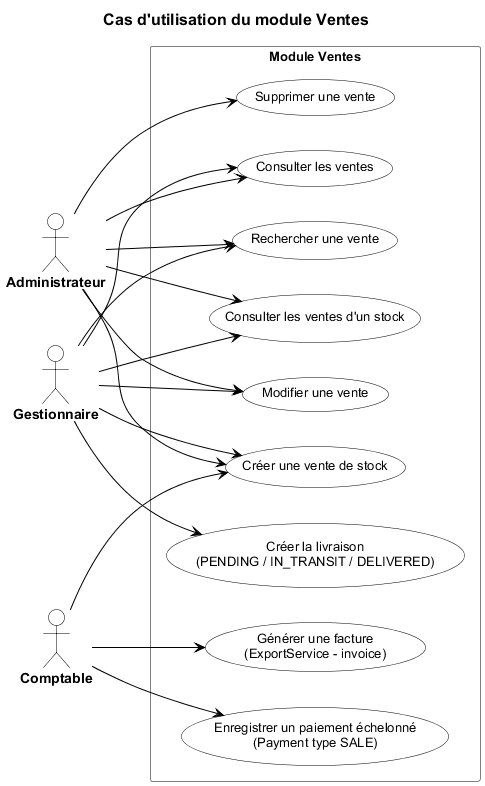

The diagram above was rendered by PlantUML. Its source (embedded in the PNG):
@startuml
title Cas d'utilisation du module Ventes

left to right direction
skinparam shadowing false
skinparam backgroundColor White
skinparam defaultFontName Arial
skinparam defaultFontSize 12

skinparam title {
  FontSize 16
  FontStyle bold
  FontColor #000000
}

skinparam actor {
  BackgroundColor White
  BorderColor #000000
  FontColor #000000
  FontSize 14
  FontStyle bold
}

skinparam usecase {
  BackgroundColor White
  BorderColor #000000
  FontColor #000000
  FontSize 13
}

skinparam rectangle {
  BackgroundColor White
  BorderColor #808080
  FontColor #000000
  FontSize 13
  FontStyle bold
}

skinparam arrow {
  Color #000000
  FontColor #000000
}

skinparam line {
  Color #000000
}


actor "Administrateur" as admin
actor "Gestionnaire" as manager
actor "Comptable" as accountant

rectangle "Module Ventes" {
  usecase "Créer une vente de stock" as UC1
  usecase "Consulter les ventes" as UC2
  usecase "Rechercher une vente" as UC3
  usecase "Consulter les ventes d'un stock" as UC4
  usecase "Modifier une vente" as UC5
  usecase "Supprimer une vente" as UC6
  usecase "Générer une facture\n(ExportService - invoice)" as UC7
  usecase "Enregistrer un paiement échelonné\n(Payment type SALE)" as UC8
  usecase "Créer la livraison\n(PENDING / IN_TRANSIT / DELIVERED)" as UC9
}

admin --> UC1
manager --> UC1
accountant --> UC1
admin --> UC2
manager --> UC2
admin --> UC3
manager --> UC3
admin --> UC4
manager --> UC4
admin --> UC5
manager --> UC5
admin --> UC6
accountant --> UC7
accountant --> UC8
manager --> UC9

@enduml